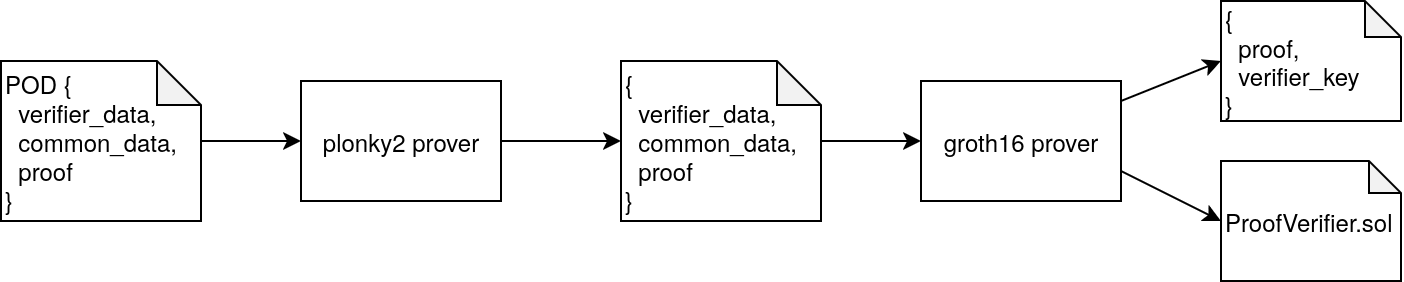

The diagram above was exported from draw.io. Its source (the exported page's mxGraphModel, read from the mxfile embedded in the PNG):
<mxGraphModel dx="1475" dy="898" grid="1" gridSize="10" guides="1" tooltips="1" connect="1" arrows="1" fold="1" page="1" pageScale="1" pageWidth="850" pageHeight="1100" math="0" shadow="0">
  <root>
    <mxCell id="0" />
    <mxCell id="1" parent="0" />
    <mxCell id="bRC3mF1Vgc9OGlD-yBfM-5" style="edgeStyle=orthogonalEdgeStyle;rounded=0;orthogonalLoop=1;jettySize=auto;html=1;entryX=0;entryY=0.5;entryDx=0;entryDy=0;" edge="1" parent="1" source="bRC3mF1Vgc9OGlD-yBfM-2" target="bRC3mF1Vgc9OGlD-yBfM-3">
      <mxGeometry relative="1" as="geometry" />
    </mxCell>
    <mxCell id="bRC3mF1Vgc9OGlD-yBfM-2" value="&lt;div align=&quot;left&quot;&gt;&lt;br&gt;&lt;/div&gt;&lt;div align=&quot;left&quot;&gt;POD {&lt;/div&gt;&lt;div align=&quot;left&quot;&gt;&amp;nbsp; verifier_data,&lt;/div&gt;&lt;div align=&quot;left&quot;&gt;&amp;nbsp; common_data,&lt;/div&gt;&lt;div align=&quot;left&quot;&gt;&amp;nbsp; proof&lt;/div&gt;&lt;div align=&quot;left&quot;&gt;}&lt;/div&gt;&lt;div align=&quot;left&quot;&gt;&lt;br&gt;&lt;/div&gt;" style="shape=note;whiteSpace=wrap;html=1;backgroundOutline=1;darkOpacity=0.05;size=22;align=left;" vertex="1" parent="1">
      <mxGeometry x="20" y="50" width="100" height="80" as="geometry" />
    </mxCell>
    <mxCell id="bRC3mF1Vgc9OGlD-yBfM-3" value="plonky2 prover" style="rounded=0;whiteSpace=wrap;html=1;" vertex="1" parent="1">
      <mxGeometry x="170" y="60" width="100" height="60" as="geometry" />
    </mxCell>
    <mxCell id="bRC3mF1Vgc9OGlD-yBfM-8" style="edgeStyle=orthogonalEdgeStyle;rounded=0;orthogonalLoop=1;jettySize=auto;html=1;entryX=0;entryY=0.5;entryDx=0;entryDy=0;" edge="1" parent="1" source="bRC3mF1Vgc9OGlD-yBfM-4" target="bRC3mF1Vgc9OGlD-yBfM-7">
      <mxGeometry relative="1" as="geometry" />
    </mxCell>
    <mxCell id="bRC3mF1Vgc9OGlD-yBfM-4" value="&lt;div align=&quot;left&quot;&gt;&lt;br&gt;&lt;/div&gt;&lt;div align=&quot;left&quot;&gt;{&lt;/div&gt;&lt;div align=&quot;left&quot;&gt;&amp;nbsp; verifier_data,&lt;/div&gt;&lt;div align=&quot;left&quot;&gt;&amp;nbsp; common_data,&lt;/div&gt;&lt;div align=&quot;left&quot;&gt;&amp;nbsp; proof&lt;/div&gt;&lt;div align=&quot;left&quot;&gt;}&lt;/div&gt;&lt;div align=&quot;left&quot;&gt;&lt;br&gt;&lt;/div&gt;" style="shape=note;whiteSpace=wrap;html=1;backgroundOutline=1;darkOpacity=0.05;size=22;align=left;" vertex="1" parent="1">
      <mxGeometry x="330" y="50" width="100" height="80" as="geometry" />
    </mxCell>
    <mxCell id="bRC3mF1Vgc9OGlD-yBfM-6" style="edgeStyle=orthogonalEdgeStyle;rounded=0;orthogonalLoop=1;jettySize=auto;html=1;entryX=0;entryY=0.5;entryDx=0;entryDy=0;entryPerimeter=0;" edge="1" parent="1" source="bRC3mF1Vgc9OGlD-yBfM-3" target="bRC3mF1Vgc9OGlD-yBfM-4">
      <mxGeometry relative="1" as="geometry" />
    </mxCell>
    <mxCell id="bRC3mF1Vgc9OGlD-yBfM-7" value="groth16 prover" style="rounded=0;whiteSpace=wrap;html=1;" vertex="1" parent="1">
      <mxGeometry x="480" y="60" width="100" height="60" as="geometry" />
    </mxCell>
    <mxCell id="bRC3mF1Vgc9OGlD-yBfM-9" value="&lt;div&gt;{&lt;/div&gt;&lt;div&gt;&amp;nbsp; proof,&lt;/div&gt;&lt;div&gt;&amp;nbsp; verifier_key&lt;/div&gt;&lt;div&gt;}&lt;/div&gt;" style="shape=note;whiteSpace=wrap;html=1;backgroundOutline=1;darkOpacity=0.05;size=18;align=left;" vertex="1" parent="1">
      <mxGeometry x="630" y="20" width="90" height="60" as="geometry" />
    </mxCell>
    <mxCell id="bRC3mF1Vgc9OGlD-yBfM-10" value="ProofVerifier.sol" style="shape=note;whiteSpace=wrap;html=1;backgroundOutline=1;darkOpacity=0.05;size=16;align=left;" vertex="1" parent="1">
      <mxGeometry x="630" y="100" width="90" height="60" as="geometry" />
    </mxCell>
    <mxCell id="bRC3mF1Vgc9OGlD-yBfM-11" style="rounded=0;orthogonalLoop=1;jettySize=auto;html=1;entryX=0;entryY=0.5;entryDx=0;entryDy=0;entryPerimeter=0;" edge="1" parent="1" source="bRC3mF1Vgc9OGlD-yBfM-7" target="bRC3mF1Vgc9OGlD-yBfM-9">
      <mxGeometry relative="1" as="geometry" />
    </mxCell>
    <mxCell id="bRC3mF1Vgc9OGlD-yBfM-12" style="rounded=0;orthogonalLoop=1;jettySize=auto;html=1;exitX=1;exitY=0.75;exitDx=0;exitDy=0;entryX=0;entryY=0.5;entryDx=0;entryDy=0;entryPerimeter=0;" edge="1" parent="1" source="bRC3mF1Vgc9OGlD-yBfM-7" target="bRC3mF1Vgc9OGlD-yBfM-10">
      <mxGeometry relative="1" as="geometry" />
    </mxCell>
  </root>
</mxGraphModel>